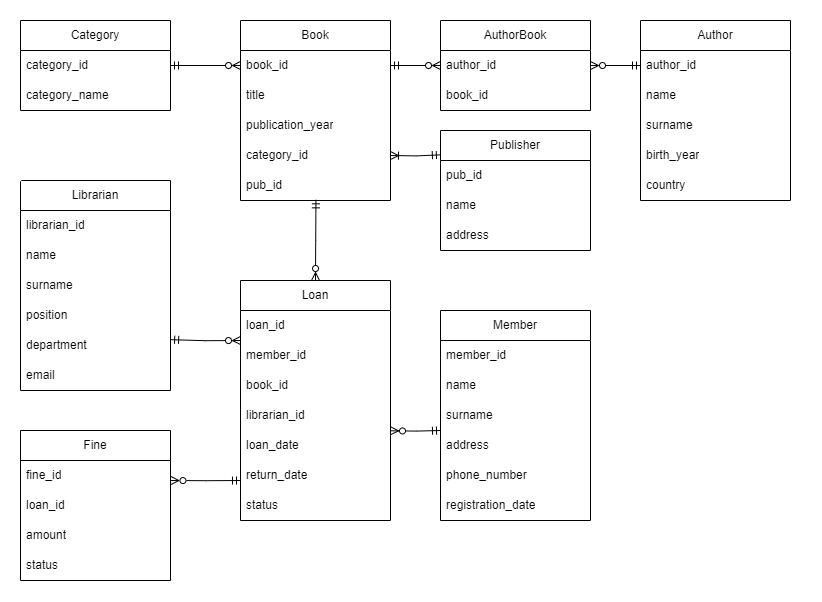

The diagram above was exported from draw.io. Its source (the exported page's mxGraphModel, read from the mxfile embedded in the PNG):
<mxGraphModel dx="6214" dy="4273" grid="1" gridSize="10" guides="1" tooltips="1" connect="1" arrows="1" fold="1" page="1" pageScale="1" pageWidth="827" pageHeight="1169" math="0" shadow="0">
  <root>
    <mxCell id="0" />
    <mxCell id="1" parent="0" />
    <mxCell id="wkzemEvh0RtiTqKcvtr5-150" value="Book" style="swimlane;fontStyle=0;childLayout=stackLayout;horizontal=1;startSize=30;horizontalStack=0;resizeParent=1;resizeParentMax=0;resizeLast=0;collapsible=1;marginBottom=0;whiteSpace=wrap;html=1;" vertex="1" parent="1">
      <mxGeometry x="-740" y="-600" width="150" height="180" as="geometry" />
    </mxCell>
    <mxCell id="wkzemEvh0RtiTqKcvtr5-151" value="book_id" style="text;strokeColor=none;fillColor=none;align=left;verticalAlign=middle;spacingLeft=4;spacingRight=4;overflow=hidden;points=[[0,0.5],[1,0.5]];portConstraint=eastwest;rotatable=0;whiteSpace=wrap;html=1;" vertex="1" parent="wkzemEvh0RtiTqKcvtr5-150">
      <mxGeometry y="30" width="150" height="30" as="geometry" />
    </mxCell>
    <mxCell id="wkzemEvh0RtiTqKcvtr5-152" value="title" style="text;strokeColor=none;fillColor=none;align=left;verticalAlign=middle;spacingLeft=4;spacingRight=4;overflow=hidden;points=[[0,0.5],[1,0.5]];portConstraint=eastwest;rotatable=0;whiteSpace=wrap;html=1;" vertex="1" parent="wkzemEvh0RtiTqKcvtr5-150">
      <mxGeometry y="60" width="150" height="30" as="geometry" />
    </mxCell>
    <mxCell id="wkzemEvh0RtiTqKcvtr5-153" value="publication_year" style="text;strokeColor=none;fillColor=none;align=left;verticalAlign=middle;spacingLeft=4;spacingRight=4;overflow=hidden;points=[[0,0.5],[1,0.5]];portConstraint=eastwest;rotatable=0;whiteSpace=wrap;html=1;" vertex="1" parent="wkzemEvh0RtiTqKcvtr5-150">
      <mxGeometry y="90" width="150" height="30" as="geometry" />
    </mxCell>
    <mxCell id="wkzemEvh0RtiTqKcvtr5-154" value="category_id" style="text;strokeColor=none;fillColor=none;align=left;verticalAlign=middle;spacingLeft=4;spacingRight=4;overflow=hidden;points=[[0,0.5],[1,0.5]];portConstraint=eastwest;rotatable=0;whiteSpace=wrap;html=1;" vertex="1" parent="wkzemEvh0RtiTqKcvtr5-150">
      <mxGeometry y="120" width="150" height="30" as="geometry" />
    </mxCell>
    <mxCell id="wkzemEvh0RtiTqKcvtr5-155" value="pub_id" style="text;strokeColor=none;fillColor=none;align=left;verticalAlign=middle;spacingLeft=4;spacingRight=4;overflow=hidden;points=[[0,0.5],[1,0.5]];portConstraint=eastwest;rotatable=0;whiteSpace=wrap;html=1;" vertex="1" parent="wkzemEvh0RtiTqKcvtr5-150">
      <mxGeometry y="150" width="150" height="30" as="geometry" />
    </mxCell>
    <mxCell id="wkzemEvh0RtiTqKcvtr5-156" value="Author" style="swimlane;fontStyle=0;childLayout=stackLayout;horizontal=1;startSize=30;horizontalStack=0;resizeParent=1;resizeParentMax=0;resizeLast=0;collapsible=1;marginBottom=0;whiteSpace=wrap;html=1;" vertex="1" parent="1">
      <mxGeometry x="-340" y="-600" width="150" height="180" as="geometry" />
    </mxCell>
    <mxCell id="wkzemEvh0RtiTqKcvtr5-157" value="author_id" style="text;strokeColor=none;fillColor=none;align=left;verticalAlign=middle;spacingLeft=4;spacingRight=4;overflow=hidden;points=[[0,0.5],[1,0.5]];portConstraint=eastwest;rotatable=0;whiteSpace=wrap;html=1;" vertex="1" parent="wkzemEvh0RtiTqKcvtr5-156">
      <mxGeometry y="30" width="150" height="30" as="geometry" />
    </mxCell>
    <mxCell id="wkzemEvh0RtiTqKcvtr5-158" value="name" style="text;strokeColor=none;fillColor=none;align=left;verticalAlign=middle;spacingLeft=4;spacingRight=4;overflow=hidden;points=[[0,0.5],[1,0.5]];portConstraint=eastwest;rotatable=0;whiteSpace=wrap;html=1;" vertex="1" parent="wkzemEvh0RtiTqKcvtr5-156">
      <mxGeometry y="60" width="150" height="30" as="geometry" />
    </mxCell>
    <mxCell id="wkzemEvh0RtiTqKcvtr5-159" value="surname" style="text;strokeColor=none;fillColor=none;align=left;verticalAlign=middle;spacingLeft=4;spacingRight=4;overflow=hidden;points=[[0,0.5],[1,0.5]];portConstraint=eastwest;rotatable=0;whiteSpace=wrap;html=1;" vertex="1" parent="wkzemEvh0RtiTqKcvtr5-156">
      <mxGeometry y="90" width="150" height="30" as="geometry" />
    </mxCell>
    <mxCell id="wkzemEvh0RtiTqKcvtr5-160" value="birth_year" style="text;strokeColor=none;fillColor=none;align=left;verticalAlign=middle;spacingLeft=4;spacingRight=4;overflow=hidden;points=[[0,0.5],[1,0.5]];portConstraint=eastwest;rotatable=0;whiteSpace=wrap;html=1;" vertex="1" parent="wkzemEvh0RtiTqKcvtr5-156">
      <mxGeometry y="120" width="150" height="30" as="geometry" />
    </mxCell>
    <mxCell id="wkzemEvh0RtiTqKcvtr5-161" value="country" style="text;strokeColor=none;fillColor=none;align=left;verticalAlign=middle;spacingLeft=4;spacingRight=4;overflow=hidden;points=[[0,0.5],[1,0.5]];portConstraint=eastwest;rotatable=0;whiteSpace=wrap;html=1;" vertex="1" parent="wkzemEvh0RtiTqKcvtr5-156">
      <mxGeometry y="150" width="150" height="30" as="geometry" />
    </mxCell>
    <mxCell id="wkzemEvh0RtiTqKcvtr5-162" value="Category" style="swimlane;fontStyle=0;childLayout=stackLayout;horizontal=1;startSize=30;horizontalStack=0;resizeParent=1;resizeParentMax=0;resizeLast=0;collapsible=1;marginBottom=0;whiteSpace=wrap;html=1;" vertex="1" parent="1">
      <mxGeometry x="-960" y="-600" width="150" height="90" as="geometry" />
    </mxCell>
    <mxCell id="wkzemEvh0RtiTqKcvtr5-163" value="category_id" style="text;strokeColor=none;fillColor=none;align=left;verticalAlign=middle;spacingLeft=4;spacingRight=4;overflow=hidden;points=[[0,0.5],[1,0.5]];portConstraint=eastwest;rotatable=0;whiteSpace=wrap;html=1;" vertex="1" parent="wkzemEvh0RtiTqKcvtr5-162">
      <mxGeometry y="30" width="150" height="30" as="geometry" />
    </mxCell>
    <mxCell id="wkzemEvh0RtiTqKcvtr5-164" value="category_name" style="text;strokeColor=none;fillColor=none;align=left;verticalAlign=middle;spacingLeft=4;spacingRight=4;overflow=hidden;points=[[0,0.5],[1,0.5]];portConstraint=eastwest;rotatable=0;whiteSpace=wrap;html=1;" vertex="1" parent="wkzemEvh0RtiTqKcvtr5-162">
      <mxGeometry y="60" width="150" height="30" as="geometry" />
    </mxCell>
    <mxCell id="wkzemEvh0RtiTqKcvtr5-165" value="Member" style="swimlane;fontStyle=0;childLayout=stackLayout;horizontal=1;startSize=30;horizontalStack=0;resizeParent=1;resizeParentMax=0;resizeLast=0;collapsible=1;marginBottom=0;whiteSpace=wrap;html=1;" vertex="1" parent="1">
      <mxGeometry x="-540" y="-310" width="150" height="210" as="geometry" />
    </mxCell>
    <mxCell id="wkzemEvh0RtiTqKcvtr5-166" value="member_id" style="text;strokeColor=none;fillColor=none;align=left;verticalAlign=middle;spacingLeft=4;spacingRight=4;overflow=hidden;points=[[0,0.5],[1,0.5]];portConstraint=eastwest;rotatable=0;whiteSpace=wrap;html=1;" vertex="1" parent="wkzemEvh0RtiTqKcvtr5-165">
      <mxGeometry y="30" width="150" height="30" as="geometry" />
    </mxCell>
    <mxCell id="wkzemEvh0RtiTqKcvtr5-167" value="name" style="text;strokeColor=none;fillColor=none;align=left;verticalAlign=middle;spacingLeft=4;spacingRight=4;overflow=hidden;points=[[0,0.5],[1,0.5]];portConstraint=eastwest;rotatable=0;whiteSpace=wrap;html=1;" vertex="1" parent="wkzemEvh0RtiTqKcvtr5-165">
      <mxGeometry y="60" width="150" height="30" as="geometry" />
    </mxCell>
    <mxCell id="wkzemEvh0RtiTqKcvtr5-168" value="surname" style="text;strokeColor=none;fillColor=none;align=left;verticalAlign=middle;spacingLeft=4;spacingRight=4;overflow=hidden;points=[[0,0.5],[1,0.5]];portConstraint=eastwest;rotatable=0;whiteSpace=wrap;html=1;" vertex="1" parent="wkzemEvh0RtiTqKcvtr5-165">
      <mxGeometry y="90" width="150" height="30" as="geometry" />
    </mxCell>
    <mxCell id="wkzemEvh0RtiTqKcvtr5-169" value="address" style="text;strokeColor=none;fillColor=none;align=left;verticalAlign=middle;spacingLeft=4;spacingRight=4;overflow=hidden;points=[[0,0.5],[1,0.5]];portConstraint=eastwest;rotatable=0;whiteSpace=wrap;html=1;" vertex="1" parent="wkzemEvh0RtiTqKcvtr5-165">
      <mxGeometry y="120" width="150" height="30" as="geometry" />
    </mxCell>
    <mxCell id="wkzemEvh0RtiTqKcvtr5-170" value="phone_number" style="text;strokeColor=none;fillColor=none;align=left;verticalAlign=middle;spacingLeft=4;spacingRight=4;overflow=hidden;points=[[0,0.5],[1,0.5]];portConstraint=eastwest;rotatable=0;whiteSpace=wrap;html=1;" vertex="1" parent="wkzemEvh0RtiTqKcvtr5-165">
      <mxGeometry y="150" width="150" height="30" as="geometry" />
    </mxCell>
    <mxCell id="wkzemEvh0RtiTqKcvtr5-171" value="registration_date" style="text;strokeColor=none;fillColor=none;align=left;verticalAlign=middle;spacingLeft=4;spacingRight=4;overflow=hidden;points=[[0,0.5],[1,0.5]];portConstraint=eastwest;rotatable=0;whiteSpace=wrap;html=1;" vertex="1" parent="wkzemEvh0RtiTqKcvtr5-165">
      <mxGeometry y="180" width="150" height="30" as="geometry" />
    </mxCell>
    <mxCell id="wkzemEvh0RtiTqKcvtr5-172" value="Librarian" style="swimlane;fontStyle=0;childLayout=stackLayout;horizontal=1;startSize=30;horizontalStack=0;resizeParent=1;resizeParentMax=0;resizeLast=0;collapsible=1;marginBottom=0;whiteSpace=wrap;html=1;" vertex="1" parent="1">
      <mxGeometry x="-960" y="-440" width="150" height="210" as="geometry" />
    </mxCell>
    <mxCell id="wkzemEvh0RtiTqKcvtr5-173" value="librarian_id" style="text;strokeColor=none;fillColor=none;align=left;verticalAlign=middle;spacingLeft=4;spacingRight=4;overflow=hidden;points=[[0,0.5],[1,0.5]];portConstraint=eastwest;rotatable=0;whiteSpace=wrap;html=1;" vertex="1" parent="wkzemEvh0RtiTqKcvtr5-172">
      <mxGeometry y="30" width="150" height="30" as="geometry" />
    </mxCell>
    <mxCell id="wkzemEvh0RtiTqKcvtr5-174" value="name" style="text;strokeColor=none;fillColor=none;align=left;verticalAlign=middle;spacingLeft=4;spacingRight=4;overflow=hidden;points=[[0,0.5],[1,0.5]];portConstraint=eastwest;rotatable=0;whiteSpace=wrap;html=1;" vertex="1" parent="wkzemEvh0RtiTqKcvtr5-172">
      <mxGeometry y="60" width="150" height="30" as="geometry" />
    </mxCell>
    <mxCell id="wkzemEvh0RtiTqKcvtr5-175" value="surname" style="text;strokeColor=none;fillColor=none;align=left;verticalAlign=middle;spacingLeft=4;spacingRight=4;overflow=hidden;points=[[0,0.5],[1,0.5]];portConstraint=eastwest;rotatable=0;whiteSpace=wrap;html=1;" vertex="1" parent="wkzemEvh0RtiTqKcvtr5-172">
      <mxGeometry y="90" width="150" height="30" as="geometry" />
    </mxCell>
    <mxCell id="wkzemEvh0RtiTqKcvtr5-176" value="position" style="text;strokeColor=none;fillColor=none;align=left;verticalAlign=middle;spacingLeft=4;spacingRight=4;overflow=hidden;points=[[0,0.5],[1,0.5]];portConstraint=eastwest;rotatable=0;whiteSpace=wrap;html=1;" vertex="1" parent="wkzemEvh0RtiTqKcvtr5-172">
      <mxGeometry y="120" width="150" height="30" as="geometry" />
    </mxCell>
    <mxCell id="wkzemEvh0RtiTqKcvtr5-177" value="department" style="text;strokeColor=none;fillColor=none;align=left;verticalAlign=middle;spacingLeft=4;spacingRight=4;overflow=hidden;points=[[0,0.5],[1,0.5]];portConstraint=eastwest;rotatable=0;whiteSpace=wrap;html=1;" vertex="1" parent="wkzemEvh0RtiTqKcvtr5-172">
      <mxGeometry y="150" width="150" height="30" as="geometry" />
    </mxCell>
    <mxCell id="wkzemEvh0RtiTqKcvtr5-178" value="email" style="text;strokeColor=none;fillColor=none;align=left;verticalAlign=middle;spacingLeft=4;spacingRight=4;overflow=hidden;points=[[0,0.5],[1,0.5]];portConstraint=eastwest;rotatable=0;whiteSpace=wrap;html=1;" vertex="1" parent="wkzemEvh0RtiTqKcvtr5-172">
      <mxGeometry y="180" width="150" height="30" as="geometry" />
    </mxCell>
    <mxCell id="wkzemEvh0RtiTqKcvtr5-179" value="Loan" style="swimlane;fontStyle=0;childLayout=stackLayout;horizontal=1;startSize=30;horizontalStack=0;resizeParent=1;resizeParentMax=0;resizeLast=0;collapsible=1;marginBottom=0;whiteSpace=wrap;html=1;" vertex="1" parent="1">
      <mxGeometry x="-740" y="-340" width="150" height="240" as="geometry" />
    </mxCell>
    <mxCell id="wkzemEvh0RtiTqKcvtr5-180" value="loan_id" style="text;strokeColor=none;fillColor=none;align=left;verticalAlign=middle;spacingLeft=4;spacingRight=4;overflow=hidden;points=[[0,0.5],[1,0.5]];portConstraint=eastwest;rotatable=0;whiteSpace=wrap;html=1;" vertex="1" parent="wkzemEvh0RtiTqKcvtr5-179">
      <mxGeometry y="30" width="150" height="30" as="geometry" />
    </mxCell>
    <mxCell id="wkzemEvh0RtiTqKcvtr5-181" value="member_id" style="text;strokeColor=none;fillColor=none;align=left;verticalAlign=middle;spacingLeft=4;spacingRight=4;overflow=hidden;points=[[0,0.5],[1,0.5]];portConstraint=eastwest;rotatable=0;whiteSpace=wrap;html=1;" vertex="1" parent="wkzemEvh0RtiTqKcvtr5-179">
      <mxGeometry y="60" width="150" height="30" as="geometry" />
    </mxCell>
    <mxCell id="wkzemEvh0RtiTqKcvtr5-182" value="book_id" style="text;strokeColor=none;fillColor=none;align=left;verticalAlign=middle;spacingLeft=4;spacingRight=4;overflow=hidden;points=[[0,0.5],[1,0.5]];portConstraint=eastwest;rotatable=0;whiteSpace=wrap;html=1;" vertex="1" parent="wkzemEvh0RtiTqKcvtr5-179">
      <mxGeometry y="90" width="150" height="30" as="geometry" />
    </mxCell>
    <mxCell id="wkzemEvh0RtiTqKcvtr5-183" value="librarian_id" style="text;strokeColor=none;fillColor=none;align=left;verticalAlign=middle;spacingLeft=4;spacingRight=4;overflow=hidden;points=[[0,0.5],[1,0.5]];portConstraint=eastwest;rotatable=0;whiteSpace=wrap;html=1;" vertex="1" parent="wkzemEvh0RtiTqKcvtr5-179">
      <mxGeometry y="120" width="150" height="30" as="geometry" />
    </mxCell>
    <mxCell id="wkzemEvh0RtiTqKcvtr5-184" value="loan_date" style="text;strokeColor=none;fillColor=none;align=left;verticalAlign=middle;spacingLeft=4;spacingRight=4;overflow=hidden;points=[[0,0.5],[1,0.5]];portConstraint=eastwest;rotatable=0;whiteSpace=wrap;html=1;" vertex="1" parent="wkzemEvh0RtiTqKcvtr5-179">
      <mxGeometry y="150" width="150" height="30" as="geometry" />
    </mxCell>
    <mxCell id="wkzemEvh0RtiTqKcvtr5-185" value="return_date" style="text;strokeColor=none;fillColor=none;align=left;verticalAlign=middle;spacingLeft=4;spacingRight=4;overflow=hidden;points=[[0,0.5],[1,0.5]];portConstraint=eastwest;rotatable=0;whiteSpace=wrap;html=1;" vertex="1" parent="wkzemEvh0RtiTqKcvtr5-179">
      <mxGeometry y="180" width="150" height="30" as="geometry" />
    </mxCell>
    <mxCell id="wkzemEvh0RtiTqKcvtr5-186" value="status" style="text;strokeColor=none;fillColor=none;align=left;verticalAlign=middle;spacingLeft=4;spacingRight=4;overflow=hidden;points=[[0,0.5],[1,0.5]];portConstraint=eastwest;rotatable=0;whiteSpace=wrap;html=1;" vertex="1" parent="wkzemEvh0RtiTqKcvtr5-179">
      <mxGeometry y="210" width="150" height="30" as="geometry" />
    </mxCell>
    <mxCell id="wkzemEvh0RtiTqKcvtr5-187" value="Fine" style="swimlane;fontStyle=0;childLayout=stackLayout;horizontal=1;startSize=30;horizontalStack=0;resizeParent=1;resizeParentMax=0;resizeLast=0;collapsible=1;marginBottom=0;whiteSpace=wrap;html=1;" vertex="1" parent="1">
      <mxGeometry x="-960" y="-190" width="150" height="150" as="geometry" />
    </mxCell>
    <mxCell id="wkzemEvh0RtiTqKcvtr5-188" value="fine_id" style="text;strokeColor=none;fillColor=none;align=left;verticalAlign=middle;spacingLeft=4;spacingRight=4;overflow=hidden;points=[[0,0.5],[1,0.5]];portConstraint=eastwest;rotatable=0;whiteSpace=wrap;html=1;" vertex="1" parent="wkzemEvh0RtiTqKcvtr5-187">
      <mxGeometry y="30" width="150" height="30" as="geometry" />
    </mxCell>
    <mxCell id="wkzemEvh0RtiTqKcvtr5-189" value="loan_id" style="text;strokeColor=none;fillColor=none;align=left;verticalAlign=middle;spacingLeft=4;spacingRight=4;overflow=hidden;points=[[0,0.5],[1,0.5]];portConstraint=eastwest;rotatable=0;whiteSpace=wrap;html=1;" vertex="1" parent="wkzemEvh0RtiTqKcvtr5-187">
      <mxGeometry y="60" width="150" height="30" as="geometry" />
    </mxCell>
    <mxCell id="wkzemEvh0RtiTqKcvtr5-190" value="amount" style="text;strokeColor=none;fillColor=none;align=left;verticalAlign=middle;spacingLeft=4;spacingRight=4;overflow=hidden;points=[[0,0.5],[1,0.5]];portConstraint=eastwest;rotatable=0;whiteSpace=wrap;html=1;" vertex="1" parent="wkzemEvh0RtiTqKcvtr5-187">
      <mxGeometry y="90" width="150" height="30" as="geometry" />
    </mxCell>
    <mxCell id="wkzemEvh0RtiTqKcvtr5-191" value="status" style="text;strokeColor=none;fillColor=none;align=left;verticalAlign=middle;spacingLeft=4;spacingRight=4;overflow=hidden;points=[[0,0.5],[1,0.5]];portConstraint=eastwest;rotatable=0;whiteSpace=wrap;html=1;" vertex="1" parent="wkzemEvh0RtiTqKcvtr5-187">
      <mxGeometry y="120" width="150" height="30" as="geometry" />
    </mxCell>
    <mxCell id="wkzemEvh0RtiTqKcvtr5-192" style="edgeStyle=orthogonalEdgeStyle;rounded=0;orthogonalLoop=1;jettySize=auto;html=1;endArrow=ERzeroToMany;endFill=0;startArrow=ERmandOne;startFill=0;" edge="1" parent="1">
      <mxGeometry relative="1" as="geometry">
        <mxPoint x="-540" y="-190" as="sourcePoint" />
        <mxPoint x="-590" y="-189.71000000000004" as="targetPoint" />
      </mxGeometry>
    </mxCell>
    <mxCell id="wkzemEvh0RtiTqKcvtr5-193" style="edgeStyle=orthogonalEdgeStyle;rounded=0;orthogonalLoop=1;jettySize=auto;html=1;exitX=0.5;exitY=0;exitDx=0;exitDy=0;entryX=0.503;entryY=0.978;entryDx=0;entryDy=0;entryPerimeter=0;startArrow=ERzeroToMany;startFill=0;endArrow=ERmandOne;endFill=0;" edge="1" parent="1" source="wkzemEvh0RtiTqKcvtr5-179" target="wkzemEvh0RtiTqKcvtr5-155">
      <mxGeometry relative="1" as="geometry" />
    </mxCell>
    <mxCell id="wkzemEvh0RtiTqKcvtr5-194" value="AuthorBook" style="swimlane;fontStyle=0;childLayout=stackLayout;horizontal=1;startSize=30;horizontalStack=0;resizeParent=1;resizeParentMax=0;resizeLast=0;collapsible=1;marginBottom=0;whiteSpace=wrap;html=1;" vertex="1" parent="1">
      <mxGeometry x="-540" y="-600" width="150" height="90" as="geometry" />
    </mxCell>
    <mxCell id="wkzemEvh0RtiTqKcvtr5-195" value="author_id" style="text;strokeColor=none;fillColor=none;align=left;verticalAlign=middle;spacingLeft=4;spacingRight=4;overflow=hidden;points=[[0,0.5],[1,0.5]];portConstraint=eastwest;rotatable=0;whiteSpace=wrap;html=1;" vertex="1" parent="wkzemEvh0RtiTqKcvtr5-194">
      <mxGeometry y="30" width="150" height="30" as="geometry" />
    </mxCell>
    <mxCell id="wkzemEvh0RtiTqKcvtr5-196" value="book_id" style="text;strokeColor=none;fillColor=none;align=left;verticalAlign=middle;spacingLeft=4;spacingRight=4;overflow=hidden;points=[[0,0.5],[1,0.5]];portConstraint=eastwest;rotatable=0;whiteSpace=wrap;html=1;" vertex="1" parent="wkzemEvh0RtiTqKcvtr5-194">
      <mxGeometry y="60" width="150" height="30" as="geometry" />
    </mxCell>
    <mxCell id="wkzemEvh0RtiTqKcvtr5-197" style="edgeStyle=orthogonalEdgeStyle;rounded=0;orthogonalLoop=1;jettySize=auto;html=1;exitX=1;exitY=0.5;exitDx=0;exitDy=0;entryX=0;entryY=0.5;entryDx=0;entryDy=0;startArrow=ERmandOne;startFill=0;endArrow=ERzeroToMany;endFill=0;" edge="1" parent="1" source="wkzemEvh0RtiTqKcvtr5-163" target="wkzemEvh0RtiTqKcvtr5-151">
      <mxGeometry relative="1" as="geometry" />
    </mxCell>
    <mxCell id="wkzemEvh0RtiTqKcvtr5-198" style="edgeStyle=orthogonalEdgeStyle;rounded=0;orthogonalLoop=1;jettySize=auto;html=1;startArrow=ERzeroToMany;startFill=0;endArrow=ERmandOne;endFill=0;exitX=1.003;exitY=0.667;exitDx=0;exitDy=0;exitPerimeter=0;" edge="1" parent="1" source="wkzemEvh0RtiTqKcvtr5-188">
      <mxGeometry relative="1" as="geometry">
        <mxPoint x="-810" y="-140" as="sourcePoint" />
        <mxPoint x="-740" y="-140" as="targetPoint" />
        <Array as="points" />
      </mxGeometry>
    </mxCell>
    <mxCell id="wkzemEvh0RtiTqKcvtr5-199" style="edgeStyle=orthogonalEdgeStyle;rounded=0;orthogonalLoop=1;jettySize=auto;html=1;exitX=1;exitY=0.5;exitDx=0;exitDy=0;entryX=0;entryY=0.5;entryDx=0;entryDy=0;startArrow=ERmandOne;startFill=0;endArrow=ERzeroToMany;endFill=0;" edge="1" parent="1" source="wkzemEvh0RtiTqKcvtr5-151" target="wkzemEvh0RtiTqKcvtr5-195">
      <mxGeometry relative="1" as="geometry" />
    </mxCell>
    <mxCell id="wkzemEvh0RtiTqKcvtr5-200" style="edgeStyle=orthogonalEdgeStyle;rounded=0;orthogonalLoop=1;jettySize=auto;html=1;exitX=1;exitY=0.5;exitDx=0;exitDy=0;entryX=0;entryY=0.5;entryDx=0;entryDy=0;startArrow=ERzeroToMany;startFill=0;endArrow=ERmandOne;endFill=0;" edge="1" parent="1" source="wkzemEvh0RtiTqKcvtr5-195" target="wkzemEvh0RtiTqKcvtr5-157">
      <mxGeometry relative="1" as="geometry" />
    </mxCell>
    <mxCell id="wkzemEvh0RtiTqKcvtr5-201" value="Publisher" style="swimlane;fontStyle=0;childLayout=stackLayout;horizontal=1;startSize=30;horizontalStack=0;resizeParent=1;resizeParentMax=0;resizeLast=0;collapsible=1;marginBottom=0;whiteSpace=wrap;html=1;" vertex="1" parent="1">
      <mxGeometry x="-540" y="-490" width="150" height="120" as="geometry" />
    </mxCell>
    <mxCell id="wkzemEvh0RtiTqKcvtr5-202" value="pub_id" style="text;strokeColor=none;fillColor=none;align=left;verticalAlign=middle;spacingLeft=4;spacingRight=4;overflow=hidden;points=[[0,0.5],[1,0.5]];portConstraint=eastwest;rotatable=0;whiteSpace=wrap;html=1;" vertex="1" parent="wkzemEvh0RtiTqKcvtr5-201">
      <mxGeometry y="30" width="150" height="30" as="geometry" />
    </mxCell>
    <mxCell id="wkzemEvh0RtiTqKcvtr5-203" value="name" style="text;strokeColor=none;fillColor=none;align=left;verticalAlign=middle;spacingLeft=4;spacingRight=4;overflow=hidden;points=[[0,0.5],[1,0.5]];portConstraint=eastwest;rotatable=0;whiteSpace=wrap;html=1;" vertex="1" parent="wkzemEvh0RtiTqKcvtr5-201">
      <mxGeometry y="60" width="150" height="30" as="geometry" />
    </mxCell>
    <mxCell id="wkzemEvh0RtiTqKcvtr5-204" value="address" style="text;strokeColor=none;fillColor=none;align=left;verticalAlign=middle;spacingLeft=4;spacingRight=4;overflow=hidden;points=[[0,0.5],[1,0.5]];portConstraint=eastwest;rotatable=0;whiteSpace=wrap;html=1;" vertex="1" parent="wkzemEvh0RtiTqKcvtr5-201">
      <mxGeometry y="90" width="150" height="30" as="geometry" />
    </mxCell>
    <mxCell id="wkzemEvh0RtiTqKcvtr5-205" style="edgeStyle=orthogonalEdgeStyle;rounded=0;orthogonalLoop=1;jettySize=auto;html=1;exitX=1;exitY=0.5;exitDx=0;exitDy=0;entryX=-0.001;entryY=0.203;entryDx=0;entryDy=0;entryPerimeter=0;endArrow=ERmandOne;endFill=0;startArrow=ERoneToMany;startFill=0;" edge="1" parent="1" target="wkzemEvh0RtiTqKcvtr5-201">
      <mxGeometry relative="1" as="geometry">
        <mxPoint x="-590" y="-465" as="sourcePoint" />
      </mxGeometry>
    </mxCell>
    <mxCell id="wkzemEvh0RtiTqKcvtr5-206" style="edgeStyle=orthogonalEdgeStyle;rounded=0;orthogonalLoop=1;jettySize=auto;html=1;exitX=0;exitY=0.25;exitDx=0;exitDy=0;entryX=1.001;entryY=0.306;entryDx=0;entryDy=0;entryPerimeter=0;endArrow=ERmandOne;endFill=0;startArrow=ERzeroToMany;startFill=0;" edge="1" parent="1" source="wkzemEvh0RtiTqKcvtr5-179" target="wkzemEvh0RtiTqKcvtr5-177">
      <mxGeometry relative="1" as="geometry" />
    </mxCell>
    <mxCell id="wkzemEvh0RtiTqKcvtr5-207" value="" style="endArrow=none;html=1;rounded=0;strokeColor=#FFFFFF;" edge="1" parent="1">
      <mxGeometry width="50" height="50" relative="1" as="geometry">
        <mxPoint x="-740" y="-20" as="sourcePoint" />
        <mxPoint x="-690" y="-70" as="targetPoint" />
      </mxGeometry>
    </mxCell>
    <mxCell id="wkzemEvh0RtiTqKcvtr5-208" value="" style="endArrow=none;html=1;rounded=0;strokeColor=#FFFFFF;" edge="1" parent="1">
      <mxGeometry width="50" height="50" relative="1" as="geometry">
        <mxPoint x="-210" y="-380" as="sourcePoint" />
        <mxPoint x="-160" y="-430" as="targetPoint" />
      </mxGeometry>
    </mxCell>
    <mxCell id="wkzemEvh0RtiTqKcvtr5-209" value="" style="endArrow=none;html=1;rounded=0;strokeColor=#FFFFFF;" edge="1" parent="1">
      <mxGeometry width="50" height="50" relative="1" as="geometry">
        <mxPoint x="-580" y="-570" as="sourcePoint" />
        <mxPoint x="-530" y="-620" as="targetPoint" />
      </mxGeometry>
    </mxCell>
    <mxCell id="wkzemEvh0RtiTqKcvtr5-210" value="" style="endArrow=none;html=1;rounded=0;strokeColor=#FFFFFF;" edge="1" parent="1">
      <mxGeometry width="50" height="50" relative="1" as="geometry">
        <mxPoint x="-980" y="-420" as="sourcePoint" />
        <mxPoint x="-930" y="-470" as="targetPoint" />
      </mxGeometry>
    </mxCell>
  </root>
</mxGraphModel>